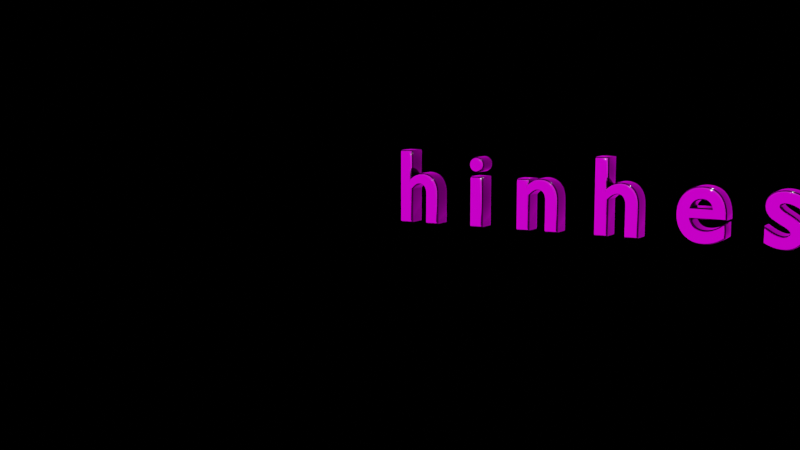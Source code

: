 # Source: signature.blend  (saved by Blender 2.92.15; exported with 4.5.12 LTS)
import bpy
from mathutils import Matrix  # noqa: F401  (used for matrix-valued properties, if any)

bpy.ops.wm.read_factory_settings(use_empty=True)
scene = bpy.context.scene
scene.name = 'Scene'

# ---- collections
col_collection = bpy.data.collections.new('Collection'); scene.collection.children.link(col_collection)

# ---- images (referenced by path relative to the original .blend; pixels are not part of the script)
import os
ASSET_DIR = os.environ.get("B2B_ASSET_DIR", "")  # directory of the original .blend (textures are referenced by path, not embedded)
HERE = os.path.dirname(os.path.abspath(__file__))  # packed textures are extracted next to this script under _unpacked/

def load_image(name, relpath, width, height, colorspace="sRGB"):
    """Load a texture the original file referenced (path relative to the .blend, or extracted next to this script)."""
    p = next((c for c in (os.path.join(HERE, relpath), os.path.join(ASSET_DIR, relpath)) if relpath and os.path.exists(c)), "")
    if p:
        img = bpy.data.images.load(p, check_existing=True)
        img.name = name
    else:  # same state as the original file: an image datablock whose file is absent (Cycles renders it pink)
        img = bpy.data.images.new(name, width, height)
        img.source = "FILE"
        img.filepath = "//" + (relpath or name)
    img.colorspace_settings.name = colorspace
    return img
img_intra_texture_mmhmhm_png = load_image('intra texture mmhmhm.png', 'intra texture mmhmhm.png', 1024, 1024, 'sRGB')

# ---- materials (node trees are filled in below, after node groups)
mat_font = bpy.data.materials.new('font')
mat_font.use_transparent_shadow = False
mat_brack = bpy.data.materials.new('brack')
mat_brack.use_transparent_shadow = False

# ---- material node trees
mat_font.use_nodes = True; mat_font.node_tree.nodes.clear()
_N = mat_font.node_tree.nodes; _L = mat_font.node_tree.links
n0 = _N.new('ShaderNodeBsdfPrincipled'); n0.name = 'Principled BSDF'; n0.location = (10, 300)
n0.distribution = 'GGX'
n0.subsurface_method = 'BURLEY'
n0.inputs[1].default_value = 0.971
n0.inputs[2].default_value = 0.0614
n0.inputs[3].default_value = 1.45
n0.inputs[13].default_value = 0.6674
n0.inputs[27].default_value = (0.0, 0.0, 0.0, 1.0)
n0.inputs[28].default_value = 1.0
n1 = _N.new('ShaderNodeOutputMaterial'); n1.name = 'Material Output'; n1.location = (300, 300)
_L.new(n0.outputs[0], n1.inputs[0])
n1.is_active_output = True
mat_brack.use_nodes = True; mat_brack.node_tree.nodes.clear()
_N = mat_brack.node_tree.nodes; _L = mat_brack.node_tree.links
n0 = _N.new('ShaderNodeBsdfPrincipled'); n0.name = 'Principled BSDF'; n0.location = (10, 300)
n0.distribution = 'GGX'
n0.subsurface_method = 'BURLEY'
n0.inputs[0].default_value = (0.0, 0.0, 0.0, 1.0)
n0.inputs[1].default_value = 0.09115
n0.inputs[2].default_value = 0.08505
n0.inputs[3].default_value = 1.45
n0.inputs[13].default_value = 1.0
n0.inputs[14].default_value = (0.6652, 0.6652, 0.6652, 1.0)
n0.inputs[27].default_value = (0.0, 0.0, 0.0, 1.0)
n0.inputs[28].default_value = 1.0
n1 = _N.new('ShaderNodeOutputMaterial'); n1.name = 'Material Output'; n1.location = (300, 300)
_L.new(n0.outputs[0], n1.inputs[0])
n1.is_active_output = True

# ---- world
world_world = bpy.data.worlds.new('World'); scene.world = world_world
world_world.use_nodes = True; world_world.node_tree.nodes.clear()
_N = world_world.node_tree.nodes; _L = world_world.node_tree.links
n0 = _N.new('ShaderNodeOutputWorld'); n0.name = 'World Output'; n0.location = (450, 300)
n1 = _N.new('ShaderNodeBackground'); n1.name = 'Background'; n1.location = (10, 300)
n2 = _N.new('ShaderNodeMixShader'); n2.name = 'Mix Shader'; n2.location = (230, 280)
n3 = _N.new('ShaderNodeBackground'); n3.name = 'Background.001'; n3.location = (40, 80)
n3.inputs[0].default_value = (0.0, 0.0, 0.0, 1.0)
n4 = _N.new('ShaderNodeLightPath'); n4.name = 'Light Path'; n4.location = (100, 680)
n5 = _N.new('ShaderNodeTexEnvironment'); n5.name = 'Environment Texture'; n5.location = (-260, 360)
n5.image = img_intra_texture_mmhmhm_png
n6 = _N.new('ShaderNodeTexCoord'); n6.name = 'Texture Coordinate'; n6.location = (-700, 720)
n7 = _N.new('ShaderNodeMapping'); n7.name = 'Mapping'; n7.location = (-520, 640)
n7.inputs[2].default_value = (0.1222, -0.2042, 0.02618)
_L.new(n1.outputs[0], n2.inputs[1])
_L.new(n2.outputs[0], n0.inputs[0])
_L.new(n3.outputs[0], n2.inputs[2])
_L.new(n5.outputs[0], n1.inputs[0])
_L.new(n4.outputs[0], n2.inputs[0])
_L.new(n7.outputs[0], n5.inputs[0])
_L.new(n6.outputs[0], n7.inputs[0])
n0.is_active_output = True
world_world.color = (0.05088, 0.05088, 0.05088)
world_world.use_sun_shadow = False
world_world.sun_shadow_jitter_overblur = 0.0

# ---- cameras
cam_camera = bpy.data.cameras.new('Camera')
cam_camera.clip_end = 100.0
cam_camera.ortho_scale = 7.314
cam_camera_001 = bpy.data.cameras.new('Camera.001')
cam_camera_001.lens = 80.0

# ---- lights
light_light = bpy.data.lights.new('Light', 'POINT')
light_light.transmission_factor = 0.0
light_light.energy = 1000.0
light_light.shadow_soft_size = 0.1
light_light.shadow_maximum_resolution = 0.006
light_light.use_absolute_resolution = True

# ---- curves / text
txt_text = bpy.data.curves.new('Text', 'FONT')
txt_text.dimensions = '2D'
txt_text.body = 'h i n h e s h\n'
txt_text.materials.append(mat_font)
txt_text.use_path_clamp = True
txt_text.extrude = 0.03
txt_text.bevel_depth = 0.01
txt_text_001 = bpy.data.curves.new('Text.001', 'FONT')
txt_text_001.dimensions = '2D'
txt_text_001.body = 'h i n h e s h'
txt_text_001.materials.append(mat_brack)
txt_text_001.use_path_clamp = True
txt_text_001.bevel_resolution = 10
txt_text_001.extrude = 0.08
txt_text_001.bevel_depth = 0.02

# ---- objects
ob_light = bpy.data.objects.new('Light', light_light)
ob_camera = bpy.data.objects.new('Camera', cam_camera)
ob_d = bpy.data.objects.new('d', txt_text)
ob_d_001 = bpy.data.objects.new('d.001', txt_text_001)
ob_camera_001 = bpy.data.objects.new('Camera.001', cam_camera_001)

# ---- transforms, parenting, visibility, modifiers, constraints
ob_light.location = (4.076, 1.005, 5.904)
ob_light.rotation_euler = (0.6503, 0.05522, 1.866)
ob_light.lock_rotations_4d = False
ob_light.empty_display_type = 'ARROWS'
ob_light.color = (0.0, 0.0, 0.0, 0.0)
ob_light.lineart.crease_threshold = 0.0
ob_camera.location = (5.724, -9.615, 1.365)
ob_camera.rotation_euler = (1.444, -1.77e-06, 0.5357)
ob_camera.lock_rotations_4d = False
ob_camera.empty_display_type = 'ARROWS'
ob_camera.color = (0.0, 0.0, 0.0, 0.0)
ob_camera.display_type = 'WIRE'
ob_camera.lineart.crease_threshold = 0.0
ob_d.location = (0.0, 0.0, 0.0)
ob_d.rotation_euler = (1.571, -0.0, 0.0)
ob_d.lineart.crease_threshold = 0.0
ob_d_001.location = (0.0, 0.08663, 0.0)
ob_d_001.rotation_euler = (1.571, -0.0, 0.0)
ob_d_001.lineart.crease_threshold = 0.0
ob_camera_001.location = (2.033, -0.2307, -0.6617)
ob_camera_001.rotation_euler = (1.332, 0.01343, 1.059)
ob_camera_001.lineart.crease_threshold = 0.0

# ---- collection membership
col_collection.objects.link(ob_light)
col_collection.objects.link(ob_camera)
col_collection.objects.link(ob_d)
col_collection.objects.link(ob_d_001)
col_collection.objects.link(ob_camera_001)

# ---- scene / render settings (as saved in the file)
scene.camera = ob_camera
scene.frame_start = 1; scene.frame_end = 250; scene.frame_set(97)
scene.render.engine = 'BLENDER_EEVEE_NEXT'
scene.cycles.use_denoising = False
scene.cycles.samples = 128
scene.cycles.sampling_pattern = 'TABULATED_SOBOL'
scene.cycles.use_adaptive_sampling = False
scene.cycles.use_light_tree = False
scene.eevee.use_raytracing = True
scene.view_settings.view_transform = 'Filmic'
bpy.context.view_layer.update()
